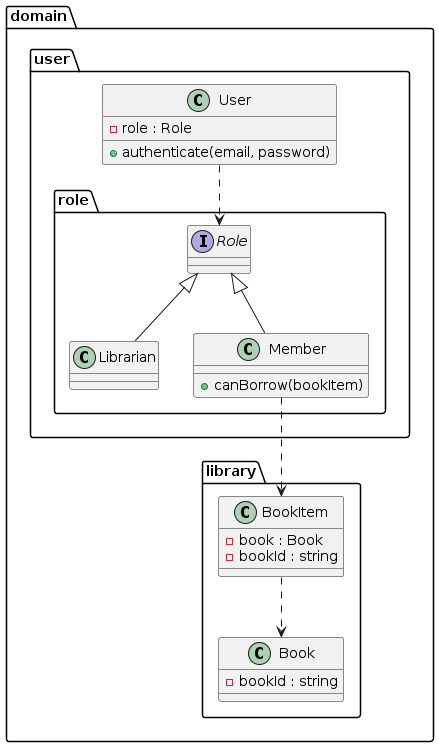

The diagram above was rendered by PlantUML. Its source (embedded in the PNG):
@startuml class-diagram
  package domain as domain {
    package library as domain.library {
      class "BookItem" as domain_library_BookItem {
        -book : Book
        -bookId : string
      }
      class "Book" as domain_library_Book {
        -bookId : string
      }
    }
    package user as domain.user {
      class "User" as domain_user_User {
        -role : Role
        +authenticate(email, password)
      }
      package role as domain.user.role {
        class "Librarian" as domain_user_role_Librarian {
        }
        interface "Role" as domain_user_role_Role {
        }
        class "Member" as domain_user_role_Member {
          +canBorrow(bookItem)
        }
      }
    }
  }
  domain_library_BookItem ..> domain_library_Book
  domain_user_User ..> domain_user_role_Role
  domain_user_role_Member ..> domain_library_BookItem
  domain_user_role_Role <|-- domain_user_role_Librarian
  domain_user_role_Role <|-- domain_user_role_Member
@enduml